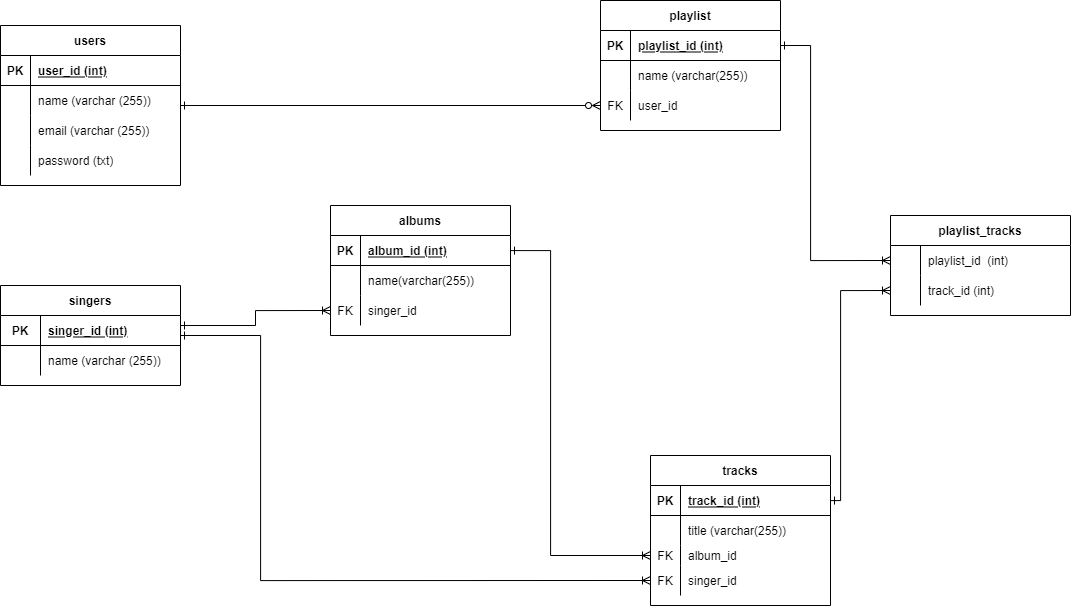

The diagram above was exported from draw.io. Its source (the exported page's mxGraphModel, read from the mxfile embedded in the PNG):
<mxGraphModel dx="1853" dy="944" grid="1" gridSize="10" guides="1" tooltips="1" connect="1" arrows="1" fold="1" page="1" pageScale="1" pageWidth="850" pageHeight="1100" math="0" shadow="0">
  <root>
    <mxCell id="0" />
    <mxCell id="1" parent="0" />
    <mxCell id="QeMahx9MaZSTqA6KaGSu-79" style="edgeStyle=orthogonalEdgeStyle;rounded=0;orthogonalLoop=1;jettySize=auto;html=1;endArrow=ERzeroToMany;endFill=0;startArrow=ERone;startFill=0;" parent="1" source="QeMahx9MaZSTqA6KaGSu-1" target="QeMahx9MaZSTqA6KaGSu-60" edge="1">
      <mxGeometry relative="1" as="geometry" />
    </mxCell>
    <mxCell id="QeMahx9MaZSTqA6KaGSu-1" value="users" style="shape=table;startSize=30;container=1;collapsible=1;childLayout=tableLayout;fixedRows=1;rowLines=0;fontStyle=1;align=center;resizeLast=1;" parent="1" vertex="1">
      <mxGeometry x="60" y="70" width="180" height="160" as="geometry" />
    </mxCell>
    <mxCell id="QeMahx9MaZSTqA6KaGSu-2" value="" style="shape=partialRectangle;collapsible=0;dropTarget=0;pointerEvents=0;fillColor=none;top=0;left=0;bottom=1;right=0;points=[[0,0.5],[1,0.5]];portConstraint=eastwest;" parent="QeMahx9MaZSTqA6KaGSu-1" vertex="1">
      <mxGeometry y="30" width="180" height="30" as="geometry" />
    </mxCell>
    <mxCell id="QeMahx9MaZSTqA6KaGSu-3" value="PK" style="shape=partialRectangle;connectable=0;fillColor=none;top=0;left=0;bottom=0;right=0;fontStyle=1;overflow=hidden;" parent="QeMahx9MaZSTqA6KaGSu-2" vertex="1">
      <mxGeometry width="30" height="30" as="geometry">
        <mxRectangle width="30" height="30" as="alternateBounds" />
      </mxGeometry>
    </mxCell>
    <mxCell id="QeMahx9MaZSTqA6KaGSu-4" value="user_id (int)" style="shape=partialRectangle;connectable=0;fillColor=none;top=0;left=0;bottom=0;right=0;align=left;spacingLeft=6;fontStyle=5;overflow=hidden;" parent="QeMahx9MaZSTqA6KaGSu-2" vertex="1">
      <mxGeometry x="30" width="150" height="30" as="geometry">
        <mxRectangle width="150" height="30" as="alternateBounds" />
      </mxGeometry>
    </mxCell>
    <mxCell id="QeMahx9MaZSTqA6KaGSu-5" value="" style="shape=partialRectangle;collapsible=0;dropTarget=0;pointerEvents=0;fillColor=none;top=0;left=0;bottom=0;right=0;points=[[0,0.5],[1,0.5]];portConstraint=eastwest;" parent="QeMahx9MaZSTqA6KaGSu-1" vertex="1">
      <mxGeometry y="60" width="180" height="30" as="geometry" />
    </mxCell>
    <mxCell id="QeMahx9MaZSTqA6KaGSu-6" value="" style="shape=partialRectangle;connectable=0;fillColor=none;top=0;left=0;bottom=0;right=0;editable=1;overflow=hidden;" parent="QeMahx9MaZSTqA6KaGSu-5" vertex="1">
      <mxGeometry width="30" height="30" as="geometry">
        <mxRectangle width="30" height="30" as="alternateBounds" />
      </mxGeometry>
    </mxCell>
    <mxCell id="QeMahx9MaZSTqA6KaGSu-7" value="name (varchar (255))" style="shape=partialRectangle;connectable=0;fillColor=none;top=0;left=0;bottom=0;right=0;align=left;spacingLeft=6;overflow=hidden;" parent="QeMahx9MaZSTqA6KaGSu-5" vertex="1">
      <mxGeometry x="30" width="150" height="30" as="geometry">
        <mxRectangle width="150" height="30" as="alternateBounds" />
      </mxGeometry>
    </mxCell>
    <mxCell id="QeMahx9MaZSTqA6KaGSu-8" value="" style="shape=partialRectangle;collapsible=0;dropTarget=0;pointerEvents=0;fillColor=none;top=0;left=0;bottom=0;right=0;points=[[0,0.5],[1,0.5]];portConstraint=eastwest;" parent="QeMahx9MaZSTqA6KaGSu-1" vertex="1">
      <mxGeometry y="90" width="180" height="30" as="geometry" />
    </mxCell>
    <mxCell id="QeMahx9MaZSTqA6KaGSu-9" value="" style="shape=partialRectangle;connectable=0;fillColor=none;top=0;left=0;bottom=0;right=0;editable=1;overflow=hidden;" parent="QeMahx9MaZSTqA6KaGSu-8" vertex="1">
      <mxGeometry width="30" height="30" as="geometry">
        <mxRectangle width="30" height="30" as="alternateBounds" />
      </mxGeometry>
    </mxCell>
    <mxCell id="QeMahx9MaZSTqA6KaGSu-10" value="email (varchar (255))" style="shape=partialRectangle;connectable=0;fillColor=none;top=0;left=0;bottom=0;right=0;align=left;spacingLeft=6;overflow=hidden;" parent="QeMahx9MaZSTqA6KaGSu-8" vertex="1">
      <mxGeometry x="30" width="150" height="30" as="geometry">
        <mxRectangle width="150" height="30" as="alternateBounds" />
      </mxGeometry>
    </mxCell>
    <mxCell id="QeMahx9MaZSTqA6KaGSu-11" value="" style="shape=partialRectangle;collapsible=0;dropTarget=0;pointerEvents=0;fillColor=none;top=0;left=0;bottom=0;right=0;points=[[0,0.5],[1,0.5]];portConstraint=eastwest;" parent="QeMahx9MaZSTqA6KaGSu-1" vertex="1">
      <mxGeometry y="120" width="180" height="30" as="geometry" />
    </mxCell>
    <mxCell id="QeMahx9MaZSTqA6KaGSu-12" value="" style="shape=partialRectangle;connectable=0;fillColor=none;top=0;left=0;bottom=0;right=0;editable=1;overflow=hidden;" parent="QeMahx9MaZSTqA6KaGSu-11" vertex="1">
      <mxGeometry width="30" height="30" as="geometry">
        <mxRectangle width="30" height="30" as="alternateBounds" />
      </mxGeometry>
    </mxCell>
    <mxCell id="QeMahx9MaZSTqA6KaGSu-13" value="password (txt)" style="shape=partialRectangle;connectable=0;fillColor=none;top=0;left=0;bottom=0;right=0;align=left;spacingLeft=6;overflow=hidden;" parent="QeMahx9MaZSTqA6KaGSu-11" vertex="1">
      <mxGeometry x="30" width="150" height="30" as="geometry">
        <mxRectangle width="150" height="30" as="alternateBounds" />
      </mxGeometry>
    </mxCell>
    <mxCell id="QeMahx9MaZSTqA6KaGSu-14" value="tracks" style="shape=table;startSize=30;container=1;collapsible=1;childLayout=tableLayout;fixedRows=1;rowLines=0;fontStyle=1;align=center;resizeLast=1;" parent="1" vertex="1">
      <mxGeometry x="710" y="500" width="180" height="150" as="geometry" />
    </mxCell>
    <mxCell id="QeMahx9MaZSTqA6KaGSu-15" value="" style="shape=partialRectangle;collapsible=0;dropTarget=0;pointerEvents=0;fillColor=none;top=0;left=0;bottom=1;right=0;points=[[0,0.5],[1,0.5]];portConstraint=eastwest;" parent="QeMahx9MaZSTqA6KaGSu-14" vertex="1">
      <mxGeometry y="30" width="180" height="30" as="geometry" />
    </mxCell>
    <mxCell id="QeMahx9MaZSTqA6KaGSu-16" value="PK" style="shape=partialRectangle;connectable=0;fillColor=none;top=0;left=0;bottom=0;right=0;fontStyle=1;overflow=hidden;" parent="QeMahx9MaZSTqA6KaGSu-15" vertex="1">
      <mxGeometry width="30" height="30" as="geometry">
        <mxRectangle width="30" height="30" as="alternateBounds" />
      </mxGeometry>
    </mxCell>
    <mxCell id="QeMahx9MaZSTqA6KaGSu-17" value="track_id (int)" style="shape=partialRectangle;connectable=0;fillColor=none;top=0;left=0;bottom=0;right=0;align=left;spacingLeft=6;fontStyle=5;overflow=hidden;" parent="QeMahx9MaZSTqA6KaGSu-15" vertex="1">
      <mxGeometry x="30" width="150" height="30" as="geometry">
        <mxRectangle width="150" height="30" as="alternateBounds" />
      </mxGeometry>
    </mxCell>
    <mxCell id="QeMahx9MaZSTqA6KaGSu-18" value="" style="shape=partialRectangle;collapsible=0;dropTarget=0;pointerEvents=0;fillColor=none;top=0;left=0;bottom=0;right=0;points=[[0,0.5],[1,0.5]];portConstraint=eastwest;" parent="QeMahx9MaZSTqA6KaGSu-14" vertex="1">
      <mxGeometry y="60" width="180" height="30" as="geometry" />
    </mxCell>
    <mxCell id="QeMahx9MaZSTqA6KaGSu-19" value="" style="shape=partialRectangle;connectable=0;fillColor=none;top=0;left=0;bottom=0;right=0;editable=1;overflow=hidden;" parent="QeMahx9MaZSTqA6KaGSu-18" vertex="1">
      <mxGeometry width="30" height="30" as="geometry">
        <mxRectangle width="30" height="30" as="alternateBounds" />
      </mxGeometry>
    </mxCell>
    <mxCell id="QeMahx9MaZSTqA6KaGSu-20" value="title (varchar(255))" style="shape=partialRectangle;connectable=0;fillColor=none;top=0;left=0;bottom=0;right=0;align=left;spacingLeft=6;overflow=hidden;" parent="QeMahx9MaZSTqA6KaGSu-18" vertex="1">
      <mxGeometry x="30" width="150" height="30" as="geometry">
        <mxRectangle width="150" height="30" as="alternateBounds" />
      </mxGeometry>
    </mxCell>
    <mxCell id="QeMahx9MaZSTqA6KaGSu-21" value="" style="shape=partialRectangle;collapsible=0;dropTarget=0;pointerEvents=0;fillColor=none;top=0;left=0;bottom=0;right=0;points=[[0,0.5],[1,0.5]];portConstraint=eastwest;" parent="QeMahx9MaZSTqA6KaGSu-14" vertex="1">
      <mxGeometry y="90" width="180" height="20" as="geometry" />
    </mxCell>
    <mxCell id="QeMahx9MaZSTqA6KaGSu-22" value="FK" style="shape=partialRectangle;connectable=0;fillColor=none;top=0;left=0;bottom=0;right=0;editable=1;overflow=hidden;" parent="QeMahx9MaZSTqA6KaGSu-21" vertex="1">
      <mxGeometry width="30" height="20" as="geometry">
        <mxRectangle width="30" height="20" as="alternateBounds" />
      </mxGeometry>
    </mxCell>
    <mxCell id="QeMahx9MaZSTqA6KaGSu-23" value="album_id" style="shape=partialRectangle;connectable=0;fillColor=none;top=0;left=0;bottom=0;right=0;align=left;spacingLeft=6;overflow=hidden;" parent="QeMahx9MaZSTqA6KaGSu-21" vertex="1">
      <mxGeometry x="30" width="150" height="20" as="geometry">
        <mxRectangle width="150" height="20" as="alternateBounds" />
      </mxGeometry>
    </mxCell>
    <mxCell id="QeMahx9MaZSTqA6KaGSu-24" value="" style="shape=partialRectangle;collapsible=0;dropTarget=0;pointerEvents=0;fillColor=none;top=0;left=0;bottom=0;right=0;points=[[0,0.5],[1,0.5]];portConstraint=eastwest;" parent="QeMahx9MaZSTqA6KaGSu-14" vertex="1">
      <mxGeometry y="110" width="180" height="30" as="geometry" />
    </mxCell>
    <mxCell id="QeMahx9MaZSTqA6KaGSu-25" value="FK" style="shape=partialRectangle;connectable=0;fillColor=none;top=0;left=0;bottom=0;right=0;editable=1;overflow=hidden;" parent="QeMahx9MaZSTqA6KaGSu-24" vertex="1">
      <mxGeometry width="30" height="30" as="geometry">
        <mxRectangle width="30" height="30" as="alternateBounds" />
      </mxGeometry>
    </mxCell>
    <mxCell id="QeMahx9MaZSTqA6KaGSu-26" value="singer_id" style="shape=partialRectangle;connectable=0;fillColor=none;top=0;left=0;bottom=0;right=0;align=left;spacingLeft=6;overflow=hidden;" parent="QeMahx9MaZSTqA6KaGSu-24" vertex="1">
      <mxGeometry x="30" width="150" height="30" as="geometry">
        <mxRectangle width="150" height="30" as="alternateBounds" />
      </mxGeometry>
    </mxCell>
    <mxCell id="QeMahx9MaZSTqA6KaGSu-81" style="edgeStyle=orthogonalEdgeStyle;rounded=0;orthogonalLoop=1;jettySize=auto;html=1;entryX=0;entryY=0.5;entryDx=0;entryDy=0;startArrow=ERone;startFill=0;endArrow=ERoneToMany;endFill=0;" parent="1" source="QeMahx9MaZSTqA6KaGSu-40" target="QeMahx9MaZSTqA6KaGSu-73" edge="1">
      <mxGeometry relative="1" as="geometry">
        <Array as="points">
          <mxPoint x="315" y="370" />
          <mxPoint x="315" y="355" />
        </Array>
      </mxGeometry>
    </mxCell>
    <mxCell id="QeMahx9MaZSTqA6KaGSu-40" value="singers" style="shape=table;startSize=30;container=1;collapsible=1;childLayout=tableLayout;fixedRows=1;rowLines=0;fontStyle=1;align=center;resizeLast=1;" parent="1" vertex="1">
      <mxGeometry x="60" y="330" width="180" height="100" as="geometry" />
    </mxCell>
    <mxCell id="QeMahx9MaZSTqA6KaGSu-41" value="" style="shape=partialRectangle;collapsible=0;dropTarget=0;pointerEvents=0;fillColor=none;top=0;left=0;bottom=1;right=0;points=[[0,0.5],[1,0.5]];portConstraint=eastwest;" parent="QeMahx9MaZSTqA6KaGSu-40" vertex="1">
      <mxGeometry y="30" width="180" height="30" as="geometry" />
    </mxCell>
    <mxCell id="QeMahx9MaZSTqA6KaGSu-42" value="PK" style="shape=partialRectangle;connectable=0;fillColor=none;top=0;left=0;bottom=0;right=0;fontStyle=1;overflow=hidden;" parent="QeMahx9MaZSTqA6KaGSu-41" vertex="1">
      <mxGeometry width="40" height="30" as="geometry">
        <mxRectangle width="40" height="30" as="alternateBounds" />
      </mxGeometry>
    </mxCell>
    <mxCell id="QeMahx9MaZSTqA6KaGSu-43" value="singer_id (int)" style="shape=partialRectangle;connectable=0;fillColor=none;top=0;left=0;bottom=0;right=0;align=left;spacingLeft=6;fontStyle=5;overflow=hidden;" parent="QeMahx9MaZSTqA6KaGSu-41" vertex="1">
      <mxGeometry x="40" width="140" height="30" as="geometry">
        <mxRectangle width="140" height="30" as="alternateBounds" />
      </mxGeometry>
    </mxCell>
    <mxCell id="QeMahx9MaZSTqA6KaGSu-44" value="" style="shape=partialRectangle;collapsible=0;dropTarget=0;pointerEvents=0;fillColor=none;top=0;left=0;bottom=0;right=0;points=[[0,0.5],[1,0.5]];portConstraint=eastwest;" parent="QeMahx9MaZSTqA6KaGSu-40" vertex="1">
      <mxGeometry y="60" width="180" height="30" as="geometry" />
    </mxCell>
    <mxCell id="QeMahx9MaZSTqA6KaGSu-45" value="" style="shape=partialRectangle;connectable=0;fillColor=none;top=0;left=0;bottom=0;right=0;editable=1;overflow=hidden;" parent="QeMahx9MaZSTqA6KaGSu-44" vertex="1">
      <mxGeometry width="40" height="30" as="geometry">
        <mxRectangle width="40" height="30" as="alternateBounds" />
      </mxGeometry>
    </mxCell>
    <mxCell id="QeMahx9MaZSTqA6KaGSu-46" value="name (varchar (255))" style="shape=partialRectangle;connectable=0;fillColor=none;top=0;left=0;bottom=0;right=0;align=left;spacingLeft=6;overflow=hidden;" parent="QeMahx9MaZSTqA6KaGSu-44" vertex="1">
      <mxGeometry x="40" width="140" height="30" as="geometry">
        <mxRectangle width="140" height="30" as="alternateBounds" />
      </mxGeometry>
    </mxCell>
    <mxCell id="QeMahx9MaZSTqA6KaGSu-53" value="playlist" style="shape=table;startSize=30;container=1;collapsible=1;childLayout=tableLayout;fixedRows=1;rowLines=0;fontStyle=1;align=center;resizeLast=1;" parent="1" vertex="1">
      <mxGeometry x="660" y="45" width="180" height="130" as="geometry" />
    </mxCell>
    <mxCell id="QeMahx9MaZSTqA6KaGSu-54" value="" style="shape=partialRectangle;collapsible=0;dropTarget=0;pointerEvents=0;fillColor=none;top=0;left=0;bottom=1;right=0;points=[[0,0.5],[1,0.5]];portConstraint=eastwest;" parent="QeMahx9MaZSTqA6KaGSu-53" vertex="1">
      <mxGeometry y="30" width="180" height="30" as="geometry" />
    </mxCell>
    <mxCell id="QeMahx9MaZSTqA6KaGSu-55" value="PK" style="shape=partialRectangle;connectable=0;fillColor=none;top=0;left=0;bottom=0;right=0;fontStyle=1;overflow=hidden;" parent="QeMahx9MaZSTqA6KaGSu-54" vertex="1">
      <mxGeometry width="30" height="30" as="geometry">
        <mxRectangle width="30" height="30" as="alternateBounds" />
      </mxGeometry>
    </mxCell>
    <mxCell id="QeMahx9MaZSTqA6KaGSu-56" value="playlist_id (int)" style="shape=partialRectangle;connectable=0;fillColor=none;top=0;left=0;bottom=0;right=0;align=left;spacingLeft=6;fontStyle=5;overflow=hidden;" parent="QeMahx9MaZSTqA6KaGSu-54" vertex="1">
      <mxGeometry x="30" width="150" height="30" as="geometry">
        <mxRectangle width="150" height="30" as="alternateBounds" />
      </mxGeometry>
    </mxCell>
    <mxCell id="QeMahx9MaZSTqA6KaGSu-57" value="" style="shape=partialRectangle;collapsible=0;dropTarget=0;pointerEvents=0;fillColor=none;top=0;left=0;bottom=0;right=0;points=[[0,0.5],[1,0.5]];portConstraint=eastwest;" parent="QeMahx9MaZSTqA6KaGSu-53" vertex="1">
      <mxGeometry y="60" width="180" height="30" as="geometry" />
    </mxCell>
    <mxCell id="QeMahx9MaZSTqA6KaGSu-58" value="" style="shape=partialRectangle;connectable=0;fillColor=none;top=0;left=0;bottom=0;right=0;editable=1;overflow=hidden;" parent="QeMahx9MaZSTqA6KaGSu-57" vertex="1">
      <mxGeometry width="30" height="30" as="geometry">
        <mxRectangle width="30" height="30" as="alternateBounds" />
      </mxGeometry>
    </mxCell>
    <mxCell id="QeMahx9MaZSTqA6KaGSu-59" value="name (varchar(255))" style="shape=partialRectangle;connectable=0;fillColor=none;top=0;left=0;bottom=0;right=0;align=left;spacingLeft=6;overflow=hidden;" parent="QeMahx9MaZSTqA6KaGSu-57" vertex="1">
      <mxGeometry x="30" width="150" height="30" as="geometry">
        <mxRectangle width="150" height="30" as="alternateBounds" />
      </mxGeometry>
    </mxCell>
    <mxCell id="QeMahx9MaZSTqA6KaGSu-60" value="" style="shape=partialRectangle;collapsible=0;dropTarget=0;pointerEvents=0;fillColor=none;top=0;left=0;bottom=0;right=0;points=[[0,0.5],[1,0.5]];portConstraint=eastwest;" parent="QeMahx9MaZSTqA6KaGSu-53" vertex="1">
      <mxGeometry y="90" width="180" height="30" as="geometry" />
    </mxCell>
    <mxCell id="QeMahx9MaZSTqA6KaGSu-61" value="FK" style="shape=partialRectangle;connectable=0;fillColor=none;top=0;left=0;bottom=0;right=0;editable=1;overflow=hidden;" parent="QeMahx9MaZSTqA6KaGSu-60" vertex="1">
      <mxGeometry width="30" height="30" as="geometry">
        <mxRectangle width="30" height="30" as="alternateBounds" />
      </mxGeometry>
    </mxCell>
    <mxCell id="QeMahx9MaZSTqA6KaGSu-62" value="user_id" style="shape=partialRectangle;connectable=0;fillColor=none;top=0;left=0;bottom=0;right=0;align=left;spacingLeft=6;overflow=hidden;" parent="QeMahx9MaZSTqA6KaGSu-60" vertex="1">
      <mxGeometry x="30" width="150" height="30" as="geometry">
        <mxRectangle width="150" height="30" as="alternateBounds" />
      </mxGeometry>
    </mxCell>
    <mxCell id="QeMahx9MaZSTqA6KaGSu-66" value="albums" style="shape=table;startSize=30;container=1;collapsible=1;childLayout=tableLayout;fixedRows=1;rowLines=0;fontStyle=1;align=center;resizeLast=1;" parent="1" vertex="1">
      <mxGeometry x="390" y="250" width="180" height="130" as="geometry" />
    </mxCell>
    <mxCell id="QeMahx9MaZSTqA6KaGSu-67" value="" style="shape=partialRectangle;collapsible=0;dropTarget=0;pointerEvents=0;fillColor=none;top=0;left=0;bottom=1;right=0;points=[[0,0.5],[1,0.5]];portConstraint=eastwest;" parent="QeMahx9MaZSTqA6KaGSu-66" vertex="1">
      <mxGeometry y="30" width="180" height="30" as="geometry" />
    </mxCell>
    <mxCell id="QeMahx9MaZSTqA6KaGSu-68" value="PK" style="shape=partialRectangle;connectable=0;fillColor=none;top=0;left=0;bottom=0;right=0;fontStyle=1;overflow=hidden;" parent="QeMahx9MaZSTqA6KaGSu-67" vertex="1">
      <mxGeometry width="30" height="30" as="geometry">
        <mxRectangle width="30" height="30" as="alternateBounds" />
      </mxGeometry>
    </mxCell>
    <mxCell id="QeMahx9MaZSTqA6KaGSu-69" value="album_id (int)" style="shape=partialRectangle;connectable=0;fillColor=none;top=0;left=0;bottom=0;right=0;align=left;spacingLeft=6;fontStyle=5;overflow=hidden;" parent="QeMahx9MaZSTqA6KaGSu-67" vertex="1">
      <mxGeometry x="30" width="150" height="30" as="geometry">
        <mxRectangle width="150" height="30" as="alternateBounds" />
      </mxGeometry>
    </mxCell>
    <mxCell id="QeMahx9MaZSTqA6KaGSu-70" value="" style="shape=partialRectangle;collapsible=0;dropTarget=0;pointerEvents=0;fillColor=none;top=0;left=0;bottom=0;right=0;points=[[0,0.5],[1,0.5]];portConstraint=eastwest;" parent="QeMahx9MaZSTqA6KaGSu-66" vertex="1">
      <mxGeometry y="60" width="180" height="30" as="geometry" />
    </mxCell>
    <mxCell id="QeMahx9MaZSTqA6KaGSu-71" value="" style="shape=partialRectangle;connectable=0;fillColor=none;top=0;left=0;bottom=0;right=0;editable=1;overflow=hidden;" parent="QeMahx9MaZSTqA6KaGSu-70" vertex="1">
      <mxGeometry width="30" height="30" as="geometry">
        <mxRectangle width="30" height="30" as="alternateBounds" />
      </mxGeometry>
    </mxCell>
    <mxCell id="QeMahx9MaZSTqA6KaGSu-72" value="name(varchar(255))" style="shape=partialRectangle;connectable=0;fillColor=none;top=0;left=0;bottom=0;right=0;align=left;spacingLeft=6;overflow=hidden;" parent="QeMahx9MaZSTqA6KaGSu-70" vertex="1">
      <mxGeometry x="30" width="150" height="30" as="geometry">
        <mxRectangle width="150" height="30" as="alternateBounds" />
      </mxGeometry>
    </mxCell>
    <mxCell id="QeMahx9MaZSTqA6KaGSu-73" value="" style="shape=partialRectangle;collapsible=0;dropTarget=0;pointerEvents=0;fillColor=none;top=0;left=0;bottom=0;right=0;points=[[0,0.5],[1,0.5]];portConstraint=eastwest;" parent="QeMahx9MaZSTqA6KaGSu-66" vertex="1">
      <mxGeometry y="90" width="180" height="30" as="geometry" />
    </mxCell>
    <mxCell id="QeMahx9MaZSTqA6KaGSu-74" value="FK" style="shape=partialRectangle;connectable=0;fillColor=none;top=0;left=0;bottom=0;right=0;editable=1;overflow=hidden;" parent="QeMahx9MaZSTqA6KaGSu-73" vertex="1">
      <mxGeometry width="30" height="30" as="geometry">
        <mxRectangle width="30" height="30" as="alternateBounds" />
      </mxGeometry>
    </mxCell>
    <mxCell id="QeMahx9MaZSTqA6KaGSu-75" value="singer_id" style="shape=partialRectangle;connectable=0;fillColor=none;top=0;left=0;bottom=0;right=0;align=left;spacingLeft=6;overflow=hidden;" parent="QeMahx9MaZSTqA6KaGSu-73" vertex="1">
      <mxGeometry x="30" width="150" height="30" as="geometry">
        <mxRectangle width="150" height="30" as="alternateBounds" />
      </mxGeometry>
    </mxCell>
    <mxCell id="QeMahx9MaZSTqA6KaGSu-80" style="edgeStyle=orthogonalEdgeStyle;rounded=0;orthogonalLoop=1;jettySize=auto;html=1;startArrow=ERone;startFill=0;endArrow=ERoneToMany;endFill=0;entryX=0;entryY=0.5;entryDx=0;entryDy=0;" parent="1" source="QeMahx9MaZSTqA6KaGSu-41" target="QeMahx9MaZSTqA6KaGSu-24" edge="1">
      <mxGeometry relative="1" as="geometry">
        <Array as="points">
          <mxPoint x="320" y="380" />
          <mxPoint x="320" y="625" />
        </Array>
      </mxGeometry>
    </mxCell>
    <mxCell id="QeMahx9MaZSTqA6KaGSu-82" style="edgeStyle=orthogonalEdgeStyle;rounded=0;orthogonalLoop=1;jettySize=auto;html=1;entryX=0;entryY=0.5;entryDx=0;entryDy=0;startArrow=ERone;startFill=0;endArrow=ERoneToMany;endFill=0;" parent="1" source="QeMahx9MaZSTqA6KaGSu-67" target="QeMahx9MaZSTqA6KaGSu-21" edge="1">
      <mxGeometry relative="1" as="geometry">
        <Array as="points">
          <mxPoint x="610" y="295" />
          <mxPoint x="610" y="600" />
        </Array>
      </mxGeometry>
    </mxCell>
    <mxCell id="QeMahx9MaZSTqA6KaGSu-102" value="playlist_tracks" style="shape=table;startSize=30;container=1;collapsible=1;childLayout=tableLayout;fixedRows=1;rowLines=0;fontStyle=1;align=center;resizeLast=1;" parent="1" vertex="1">
      <mxGeometry x="950" y="260" width="180" height="100" as="geometry" />
    </mxCell>
    <mxCell id="QeMahx9MaZSTqA6KaGSu-106" value="" style="shape=partialRectangle;collapsible=0;dropTarget=0;pointerEvents=0;fillColor=none;top=0;left=0;bottom=0;right=0;points=[[0,0.5],[1,0.5]];portConstraint=eastwest;" parent="QeMahx9MaZSTqA6KaGSu-102" vertex="1">
      <mxGeometry y="30" width="180" height="30" as="geometry" />
    </mxCell>
    <mxCell id="QeMahx9MaZSTqA6KaGSu-107" value="" style="shape=partialRectangle;connectable=0;fillColor=none;top=0;left=0;bottom=0;right=0;editable=1;overflow=hidden;" parent="QeMahx9MaZSTqA6KaGSu-106" vertex="1">
      <mxGeometry width="30" height="30" as="geometry">
        <mxRectangle width="30" height="30" as="alternateBounds" />
      </mxGeometry>
    </mxCell>
    <mxCell id="QeMahx9MaZSTqA6KaGSu-108" value="playlist_id  (int)" style="shape=partialRectangle;connectable=0;fillColor=none;top=0;left=0;bottom=0;right=0;align=left;spacingLeft=6;overflow=hidden;" parent="QeMahx9MaZSTqA6KaGSu-106" vertex="1">
      <mxGeometry x="30" width="150" height="30" as="geometry">
        <mxRectangle width="150" height="30" as="alternateBounds" />
      </mxGeometry>
    </mxCell>
    <mxCell id="QeMahx9MaZSTqA6KaGSu-109" value="" style="shape=partialRectangle;collapsible=0;dropTarget=0;pointerEvents=0;fillColor=none;top=0;left=0;bottom=0;right=0;points=[[0,0.5],[1,0.5]];portConstraint=eastwest;" parent="QeMahx9MaZSTqA6KaGSu-102" vertex="1">
      <mxGeometry y="60" width="180" height="30" as="geometry" />
    </mxCell>
    <mxCell id="QeMahx9MaZSTqA6KaGSu-110" value="" style="shape=partialRectangle;connectable=0;fillColor=none;top=0;left=0;bottom=0;right=0;editable=1;overflow=hidden;" parent="QeMahx9MaZSTqA6KaGSu-109" vertex="1">
      <mxGeometry width="30" height="30" as="geometry">
        <mxRectangle width="30" height="30" as="alternateBounds" />
      </mxGeometry>
    </mxCell>
    <mxCell id="QeMahx9MaZSTqA6KaGSu-111" value="track_id (int)" style="shape=partialRectangle;connectable=0;fillColor=none;top=0;left=0;bottom=0;right=0;align=left;spacingLeft=6;overflow=hidden;" parent="QeMahx9MaZSTqA6KaGSu-109" vertex="1">
      <mxGeometry x="30" width="150" height="30" as="geometry">
        <mxRectangle width="150" height="30" as="alternateBounds" />
      </mxGeometry>
    </mxCell>
    <mxCell id="QeMahx9MaZSTqA6KaGSu-115" style="edgeStyle=orthogonalEdgeStyle;rounded=0;orthogonalLoop=1;jettySize=auto;html=1;entryX=0;entryY=0.5;entryDx=0;entryDy=0;startArrow=ERone;startFill=0;endArrow=ERoneToMany;endFill=0;" parent="1" source="QeMahx9MaZSTqA6KaGSu-54" target="QeMahx9MaZSTqA6KaGSu-106" edge="1">
      <mxGeometry relative="1" as="geometry">
        <Array as="points">
          <mxPoint x="870" y="90" />
          <mxPoint x="870" y="305" />
        </Array>
      </mxGeometry>
    </mxCell>
    <mxCell id="QeMahx9MaZSTqA6KaGSu-116" style="edgeStyle=orthogonalEdgeStyle;rounded=0;orthogonalLoop=1;jettySize=auto;html=1;startArrow=ERone;startFill=0;endArrow=ERoneToMany;endFill=0;entryX=0;entryY=0.5;entryDx=0;entryDy=0;" parent="1" source="QeMahx9MaZSTqA6KaGSu-15" edge="1" target="QeMahx9MaZSTqA6KaGSu-109">
      <mxGeometry relative="1" as="geometry">
        <mxPoint x="910" y="335" as="targetPoint" />
        <Array as="points">
          <mxPoint x="900" y="545" />
          <mxPoint x="900" y="335" />
        </Array>
      </mxGeometry>
    </mxCell>
  </root>
</mxGraphModel>